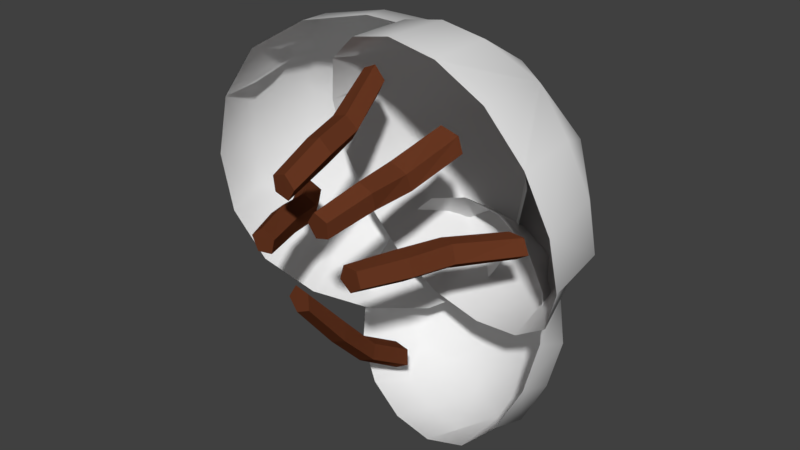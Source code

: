 # Source: bush02.blend  (saved by Blender 2.78.0; exported with 4.5.12 LTS)
import bpy
from mathutils import Matrix  # noqa: F401  (used for matrix-valued properties, if any)

bpy.ops.wm.read_factory_settings(use_empty=True)
scene = bpy.context.scene
scene.name = 'Scene'

# ---- collections
col_collection_1 = bpy.data.collections.new('Collection 1'); scene.collection.children.link(col_collection_1)

# ---- materials (node trees are filled in below, after node groups)
mat_bush01 = bpy.data.materials.new('bush01')
mat_bush01.alpha_threshold = 0.0
mat_bush01.use_transparent_shadow = False
mat_bush01.roughness = 0.5
mat_bush_branch01 = bpy.data.materials.new('bush_branch01')
mat_bush_branch01.alpha_threshold = 0.0
mat_bush_branch01.use_transparent_shadow = False
mat_bush_branch01.diffuse_color = (0.1376, 0.03852, 0.01579, 1.0)
mat_bush_branch01.roughness = 0.5
mat_bush_branch01.specular_intensity = 0.0

# ---- material node trees

# ---- world
world_world = bpy.data.worlds.new('World'); scene.world = world_world
world_world.color = (0.05088, 0.05088, 0.05088)
world_world.use_sun_shadow = False
world_world.sun_shadow_jitter_overblur = 0.0
world_world.cycles.sampling_method = 'MANUAL'

# ---- meshes
me_bush02 = bpy.data.meshes.new('bush02')
me_bush02.from_pydata([(-0.5298, 0.3522, 0.0732), (-0.5097, 0.3568, 0.2218), (-0.4544, 0.5168, 0.01981), (-0.5102, 0.3554, -0.07622), (-0.4492, 0.5089, 0.1739), (-0.1935, 0.502, -0.2951), (-0.3276, 0.438, -0.2749), (-0.1934, 0.6331, -0.1593), (-0.05494, 0.5583, -0.2759), (-0.3303, 0.5619, -0.1577), (0.143, 0.6519, 0.07308), (0.1261, 0.6401, -0.07551), (-0.02981, 0.706, 0.1265), (0.1274, 0.6395, 0.2225), (-0.02747, 0.6968, -0.02759), (-0.1933, 0.5021, 0.4414), (-0.05603, 0.559, 0.4212), (-0.2908, 0.5897, 0.3056), (-0.3278, 0.4367, 0.4221), (-0.1463, 0.6439, 0.304), (-0.2641, 0.6606, 0.07314), (-0.3012, 0.6314, -0.03683), (-0.3598, 0.6053, 0.119), (-0.2175, 0.6687, 0.1831), (-0.1589, 0.6948, 0.02728), (-0.4724, 0.2189, -0.08547), (-0.4965, 0.2082, 0.07314), (-0.4724, 0.2189, 0.2317), (-0.4249, 0.454, 0.3025), (0.0105, 0.4341, -0.2969), (-0.1344, 0.3695, -0.3234), (-0.2792, 0.305, -0.2969), (0.2037, 0.5202, 0.2317), (0.2278, 0.5309, 0.07314), (0.2037, 0.5202, -0.08547), (-0.2792, 0.305, 0.4432), (-0.1344, 0.3695, 0.4696), (0.0105, 0.4341, 0.4432), (-0.4, 0.2512, 0.3639), (-0.4, 0.2512, -0.2176), (-0.4234, 0.4547, -0.1579), (0.1312, 0.4879, 0.3639), (-0.004371, 0.6414, 0.3041), (0.1312, 0.4879, -0.2176), (-0.002882, 0.642, -0.1562), (-0.02783, -0.02284, -0.06603), (-0.02612, 0.3198, -0.3897), (-0.001701, -0.0265, -0.09582), (0.0006077, 0.3147, -0.4218), (0.03442, -0.02495, -0.07951), (0.03588, 0.318, -0.4021), (0.03029, -0.02092, -0.03999), (0.03147, 0.3231, -0.3593), (-0.008097, -0.01998, -0.03167), (-0.007625, 0.3244, -0.3515), (-0.03256, 0.09101, -0.1998), (-0.03686, 0.1965, -0.3097), (-0.007554, 0.1857, -0.3379), (-0.002618, 0.08255, -0.2297), (0.03391, 0.1904, -0.3208), (0.03693, 0.08576, -0.2132), (0.02787, 0.2025, -0.2832), (0.03332, 0.09682, -0.1703), (-0.01437, 0.2056, -0.2778), (-0.01108, 0.1004, -0.165), (0.09807, -0.02284, 0.1195), (0.1897, 0.3198, 0.2262), (0.09938, -0.0265, 0.1591), (0.1805, 0.3147, 0.2682), (0.06187, -0.02495, 0.1719), (0.129, 0.318, 0.2796), (0.03786, -0.02092, 0.1402), (0.1035, 0.3231, 0.2456), (0.06017, -0.01998, 0.1079), (0.1428, 0.3244, 0.2117), (0.1301, 0.09101, 0.1542), (0.1449, 0.1965, 0.1656), (0.1388, 0.1857, 0.2081), (0.1302, 0.08255, 0.1979), (0.08902, 0.1904, 0.224), (0.08915, 0.08576, 0.212), (0.06538, 0.2025, 0.1911), (0.06166, 0.09682, 0.1775), (0.09967, 0.2056, 0.1564), (0.08754, 0.1004, 0.1406), (0.004236, -0.02284, 0.2043), (-0.03668, 0.3198, 0.3458), (-0.01924, -0.0265, 0.2362), (-0.06056, 0.3147, 0.3801), (-0.05663, -0.02495, 0.2231), (-0.0974, 0.318, 0.3635), (-0.05589, -0.02092, 0.1833), (-0.09667, 0.3231, 0.3205), (-0.01836, -0.01998, 0.1718), (-0.05839, 0.3244, 0.3093), (0.007289, 0.09101, 0.2516), (-0.01064, 0.1965, 0.2693), (-0.0363, 0.1857, 0.3024), (-0.01956, 0.08255, 0.2859), (-0.07993, 0.1904, 0.2876), (-0.06064, 0.08576, 0.2716), (-0.0768, 0.2025, 0.2473), (-0.06083, 0.09682, 0.2275), (-0.03583, 0.2056, 0.2371), (-0.01771, 0.1004, 0.2145), (-0.1038, -0.02284, 0.07994), (-0.2928, 0.3198, 0.0222), (-0.1342, -0.0265, 0.0545), (-0.3255, 0.3147, -0.003794), (-0.1187, -0.02495, 0.01801), (-0.3066, 0.318, -0.03951), (-0.07908, -0.02092, 0.02183), (-0.2637, 0.3231, -0.03607), (-0.06993, -0.01998, 0.05944), (-0.255, 0.3244, 0.00284), (-0.152, 0.09101, 0.07988), (-0.1912, 0.1965, 0.05726), (-0.2217, 0.1857, 0.02971), (-0.1844, 0.08255, 0.05095), (-0.2051, 0.1904, -0.01303), (-0.1677, 0.08576, 0.01083), (-0.1642, 0.2025, -0.007232), (-0.1235, 0.09682, 0.01343), (-0.1572, 0.2056, 0.03421), (-0.1134, 0.1004, 0.05727), (0.1588, -0.02284, 0.0116), (0.3454, 0.3198, 0.01447), (0.191, -0.0265, 0.03472), (0.3799, 0.3147, 0.03796), (0.1783, -0.02495, 0.07225), (0.3637, 0.318, 0.07498), (0.1385, -0.02092, 0.07196), (0.3207, 0.3231, 0.07474), (0.1265, -0.01998, 0.03456), (0.3091, 0.3244, 0.03658), (0.2068, 0.09101, 0.007422), (0.2448, 0.1965, 0.008699), (0.2774, 0.1857, 0.03466), (0.2412, 0.08255, 0.03401), (0.2638, 0.1904, 0.07785), (0.2275, 0.08576, 0.07517), (0.2227, 0.2025, 0.07579), (0.1833, 0.09682, 0.0759), (0.2126, 0.2056, 0.0345), (0.17, 0.1004, 0.03284), (-0.173, 0.518, 0.1339), (-0.1788, 0.4757, 0.2725), (-0.01212, 0.6038, 0.1287), (-0.1325, 0.5423, -0.003865), (-0.03724, 0.5602, 0.2691), (0.2271, 0.5076, -0.1713), (0.08524, 0.5372, -0.1681), (0.2814, 0.5716, -0.009308), (0.3615, 0.4607, -0.1402), (0.1362, 0.602, -0.02527), (0.5101, 0.3308, 0.2057), (0.5141, 0.3659, 0.06506), (0.402, 0.4615, 0.2728), (0.4673, 0.2974, 0.3409), (0.423, 0.4883, 0.1276), (0.1099, 0.3412, 0.5109), (0.2501, 0.3044, 0.5056), (0.1085, 0.4937, 0.4108), (-0.0267, 0.379, 0.4772), (0.2495, 0.4465, 0.422), (0.2068, 0.5815, 0.2147), (0.1793, 0.6075, 0.1054), (0.095, 0.5886, 0.2435), (0.2293, 0.5345, 0.318), (0.3136, 0.5534, 0.18), (-0.1814, 0.423, -0.05071), (-0.2312, 0.3939, 0.09361), (-0.232, 0.3514, 0.2431), (-0.07114, 0.4768, 0.3727), (0.3425, 0.3364, -0.195), (0.1997, 0.3827, -0.235), (0.04836, 0.417, -0.2259), (0.4544, 0.1632, 0.3153), (0.5042, 0.1923, 0.1709), (0.505, 0.2349, 0.02148), (-0.06955, 0.2498, 0.4596), (0.07332, 0.2036, 0.4995), (0.2246, 0.1692, 0.4905), (-0.1795, 0.3014, 0.3732), (-0.08685, 0.4327, -0.1654), (0.003709, 0.5804, -0.0535), (0.3598, 0.1535, 0.4299), (0.3555, 0.3594, 0.4191), (0.4525, 0.2849, -0.1087), (0.4304, 0.463, -0.007091), (-0.1315, 0.547, -0.2592), (-0.09022, 0.5788, -0.1581), (-0.02614, 0.5875, -0.3471), (-0.1457, 0.501, -0.3627), (0.001922, 0.6208, -0.2385), (0.06652, 0.3773, -0.5554), (-0.0375, 0.4098, -0.5231), (0.1471, 0.4835, -0.5035), (0.1771, 0.3487, -0.5581), (0.03495, 0.5086, -0.4818), (0.3997, 0.3984, -0.3449), (0.3573, 0.3613, -0.4436), (0.3287, 0.5214, -0.3277), (0.4125, 0.4376, -0.2384), (0.2979, 0.4755, -0.4308), (0.2017, 0.5682, -0.04863), (0.3046, 0.5303, -0.07864), (0.1554, 0.6255, -0.1713), (0.08969, 0.5899, -0.04302), (0.2649, 0.5877, -0.1875), (0.159, 0.5913, -0.3533), (0.1041, 0.5642, -0.4202), (0.08644, 0.6175, -0.3056), (0.2106, 0.6027, -0.2796), (0.2282, 0.5493, -0.3943), (-0.1827, 0.4072, -0.3253), (-0.1727, 0.4536, -0.2131), (-0.1245, 0.4894, -0.107), (0.01679, 0.6132, -0.1322), (0.1598, 0.2458, -0.5323), (0.04059, 0.2709, -0.532), (-0.06895, 0.3097, -0.4954), (0.4093, 0.3401, -0.1931), (0.3993, 0.2937, -0.3053), (0.3511, 0.2579, -0.4113), (0.06681, 0.5016, 0.01393), (0.186, 0.4765, 0.01368), (0.2956, 0.4376, -0.02295), (-0.04306, 0.5077, -0.02527), (-0.1497, 0.3569, -0.4254), (-0.06647, 0.4935, -0.4492), (0.3764, 0.3904, -0.09289), (0.3491, 0.5207, -0.1846), (0.2697, 0.2397, -0.4931), (0.2658, 0.4011, -0.5016)], [], [(1, 28, 4), (0, 2, 3), (6, 40, 9), (5, 7, 8), (11, 44, 14), (10, 12, 13), (16, 42, 19), (15, 17, 18), (20, 24, 21), (20, 21, 22), (20, 22, 23), (20, 23, 24), (28, 1, 27, 38), (4, 2, 0, 1), (26, 0, 3, 25), (1, 0, 26, 27), (3, 2, 40), (25, 3, 40, 39), (6, 5, 30, 31), (40, 6, 31, 39), (9, 7, 5, 6), (30, 5, 8, 29), (8, 7, 44), (29, 8, 44, 43), (11, 10, 33, 34), (44, 11, 34, 43), (14, 12, 10, 11), (33, 10, 13, 32), (13, 12, 42), (32, 13, 42, 41), (16, 15, 36, 37), (42, 16, 37, 41), (19, 17, 15, 16), (36, 15, 18, 35), (18, 17, 28), (35, 18, 28, 38), (44, 7, 24, 14), (21, 24, 7), (24, 12, 14), (40, 2, 21, 9), (22, 21, 2), (21, 7, 9), (28, 17, 22, 4), (23, 22, 17), (22, 2, 4), (42, 12, 23, 19), (24, 23, 12), (23, 17, 19), (56, 46, 48, 57), (57, 48, 50, 59), (59, 50, 52, 61), (48, 46, 54, 52, 50), (61, 52, 54, 63), (63, 54, 46, 56), (45, 47, 49, 51, 53), (53, 64, 55, 45), (64, 63, 56, 55), (51, 62, 64, 53), (62, 61, 63, 64), (49, 60, 62, 51), (60, 59, 61, 62), (47, 58, 60, 49), (58, 57, 59, 60), (45, 55, 58, 47), (55, 56, 57, 58), (76, 66, 68, 77), (77, 68, 70, 79), (79, 70, 72, 81), (68, 66, 74, 72, 70), (81, 72, 74, 83), (83, 74, 66, 76), (65, 67, 69, 71, 73), (73, 84, 75, 65), (84, 83, 76, 75), (71, 82, 84, 73), (82, 81, 83, 84), (69, 80, 82, 71), (80, 79, 81, 82), (67, 78, 80, 69), (78, 77, 79, 80), (65, 75, 78, 67), (75, 76, 77, 78), (96, 86, 88, 97), (97, 88, 90, 99), (99, 90, 92, 101), (88, 86, 94, 92, 90), (101, 92, 94, 103), (103, 94, 86, 96), (85, 87, 89, 91, 93), (93, 104, 95, 85), (104, 103, 96, 95), (91, 102, 104, 93), (102, 101, 103, 104), (89, 100, 102, 91), (100, 99, 101, 102), (87, 98, 100, 89), (98, 97, 99, 100), (85, 95, 98, 87), (95, 96, 97, 98), (116, 106, 108, 117), (117, 108, 110, 119), (119, 110, 112, 121), (108, 106, 114, 112, 110), (121, 112, 114, 123), (123, 114, 106, 116), (105, 107, 109, 111, 113), (113, 124, 115, 105), (124, 123, 116, 115), (111, 122, 124, 113), (122, 121, 123, 124), (109, 120, 122, 111), (120, 119, 121, 122), (107, 118, 120, 109), (118, 117, 119, 120), (105, 115, 118, 107), (115, 116, 117, 118), (136, 126, 128, 137), (137, 128, 130, 139), (139, 130, 132, 141), (128, 126, 134, 132, 130), (141, 132, 134, 143), (143, 134, 126, 136), (125, 127, 129, 131, 133), (133, 144, 135, 125), (144, 143, 136, 135), (131, 142, 144, 133), (142, 141, 143, 144), (129, 140, 142, 131), (140, 139, 141, 142), (127, 138, 140, 129), (138, 137, 139, 140), (125, 135, 138, 127), (135, 136, 137, 138), (146, 173, 149), (145, 147, 148), (151, 185, 154), (150, 152, 153), (156, 189, 159), (155, 157, 158), (161, 187, 164), (160, 162, 163), (165, 169, 166), (165, 166, 167), (165, 167, 168), (165, 168, 169), (173, 146, 172, 183), (149, 147, 145, 146), (171, 145, 148, 170), (146, 145, 171, 172), (148, 147, 185), (170, 148, 185, 184), (151, 150, 175, 176), (185, 151, 176, 184), (154, 152, 150, 151), (175, 150, 153, 174), (153, 152, 189), (174, 153, 189, 188), (156, 155, 178, 179), (189, 156, 179, 188), (159, 157, 155, 156), (178, 155, 158, 177), (158, 157, 187), (177, 158, 187, 186), (161, 160, 181, 182), (187, 161, 182, 186), (164, 162, 160, 161), (181, 160, 163, 180), (163, 162, 173), (180, 163, 173, 183), (189, 152, 169, 159), (166, 169, 152), (169, 157, 159), (185, 147, 166, 154), (167, 166, 147), (166, 152, 154), (173, 162, 167, 149), (168, 167, 162), (167, 147, 149), (187, 157, 168, 164), (169, 168, 157), (168, 162, 164), (191, 218, 194), (190, 192, 193), (196, 230, 199), (195, 197, 198), (201, 234, 204), (200, 202, 203), (206, 232, 209), (205, 207, 208), (210, 214, 211), (210, 211, 212), (210, 212, 213), (210, 213, 214), (218, 191, 217, 228), (194, 192, 190, 191), (216, 190, 193, 215), (191, 190, 216, 217), (193, 192, 230), (215, 193, 230, 229), (196, 195, 220, 221), (230, 196, 221, 229), (199, 197, 195, 196), (220, 195, 198, 219), (198, 197, 234), (219, 198, 234, 233), (201, 200, 223, 224), (234, 201, 224, 233), (204, 202, 200, 201), (223, 200, 203, 222), (203, 202, 232), (222, 203, 232, 231), (206, 205, 226, 227), (232, 206, 227, 231), (209, 207, 205, 206), (226, 205, 208, 225), (208, 207, 218), (225, 208, 218, 228), (234, 197, 214, 204), (211, 214, 197), (214, 202, 204), (230, 192, 211, 199), (212, 211, 192), (211, 197, 199), (218, 207, 212, 194), (213, 212, 207), (212, 192, 194), (232, 202, 213, 209), (214, 213, 202), (213, 207, 209)])
me_bush02.polygons.foreach_set('use_smooth', [1, 1, 1, 1, 1, 1, 1, 1, 1, 1, 1, 1, 1, 1, 1, 1, 1, 1, 1, 1, 1, 1, 1, 1, 1, 1, 1, 1, 1, 1, 1, 1, 1, 1, 1, 1, 1, 1, 1, 1, 1, 1, 1, 1, 1, 1, 1, 1, 0, 0, 0, 0, 0, 0, 0, 0, 0, 0, 0, 0, 0, 0, 0, 0, 0, 0, 0, 0, 0, 0, 0, 0, 0, 0, 0, 0, 0, 0, 0, 0, 0, 0, 0, 0, 0, 0, 0, 0, 0, 0, 0, 0, 0, 0, 0, 0, 0, 0, 0, 0, 0, 0, 0, 0, 0, 0, 0, 0, 0, 0, 0, 0, 0, 0, 0, 0, 0, 0, 0, 0, 0, 0, 0, 0, 0, 0, 0, 0, 0, 0, 0, 0, 0, 1, 1, 1, 1, 1, 1, 1, 1, 1, 1, 1, 1, 1, 1, 1, 1, 1, 1, 1, 1, 1, 1, 1, 1, 1, 1, 1, 1, 1, 1, 1, 1, 1, 1, 1, 1, 1, 1, 1, 1, 1, 1, 1, 1, 1, 1, 1, 1, 1, 1, 1, 1, 1, 1, 1, 1, 1, 1, 1, 1, 1, 1, 1, 1, 1, 1, 1, 1, 1, 1, 1, 1, 1, 1, 1, 1, 1, 1, 1, 1, 1, 1, 1, 1, 1, 1, 1, 1, 1, 1, 1, 1, 1, 1, 1, 1])
me_bush02.polygons.foreach_set('material_index', [0, 0, 0, 0, 0, 0, 0, 0, 0, 0, 0, 0, 0, 0, 0, 0, 0, 0, 0, 0, 0, 0, 0, 0, 0, 0, 0, 0, 0, 0, 0, 0, 0, 0, 0, 0, 0, 0, 0, 0, 0, 0, 0, 0, 0, 0, 0, 0, 1, 1, 1, 1, 1, 1, 1, 1, 1, 1, 1, 1, 1, 1, 1, 1, 1, 1, 1, 1, 1, 1, 1, 1, 1, 1, 1, 1, 1, 1, 1, 1, 1, 1, 1, 1, 1, 1, 1, 1, 1, 1, 1, 1, 1, 1, 1, 1, 1, 1, 1, 1, 1, 1, 1, 1, 1, 1, 1, 1, 1, 1, 1, 1, 1, 1, 1, 1, 1, 1, 1, 1, 1, 1, 1, 1, 1, 1, 1, 1, 1, 1, 1, 1, 1, 0, 0, 0, 0, 0, 0, 0, 0, 0, 0, 0, 0, 0, 0, 0, 0, 0, 0, 0, 0, 0, 0, 0, 0, 0, 0, 0, 0, 0, 0, 0, 0, 0, 0, 0, 0, 0, 0, 0, 0, 0, 0, 0, 0, 0, 0, 0, 0, 0, 0, 0, 0, 0, 0, 0, 0, 0, 0, 0, 0, 0, 0, 0, 0, 0, 0, 0, 0, 0, 0, 0, 0, 0, 0, 0, 0, 0, 0, 0, 0, 0, 0, 0, 0, 0, 0, 0, 0, 0, 0, 0, 0, 0, 0, 0, 0])
_uv = me_bush02.uv_layers.new(name='UVMap')
_uv.uv.foreach_set('vector', [0.1609, 0.354, 0.2777, 0.2785, 0.2919, 0.3992, 0.1406, 0.5, 0.2891, 0.5514, 0.1599, 0.6464, 0.354, 0.8391, 0.2798, 0.7202, 0.3992, 0.7081, 0.5, 0.8594, 0.5514, 0.7109, 0.6464, 0.8401, 0.8391, 0.646, 0.7202, 0.7202, 0.7081, 0.6008, 0.8594, 0.5, 0.7109, 0.4486, 0.8401, 0.3536, 0.646, 0.1609, 0.7202, 0.2798, 0.6008, 0.2919, 0.5, 0.1406, 0.4486, 0.2891, 0.3536, 0.1599, 0.5, 0.5, 0.5937, 0.5416, 0.4584, 0.5937, 0.5, 0.5, 0.4584, 0.5937, 0.4063, 0.4584, 0.5, 0.5, 0.4063, 0.4584, 0.5416, 0.4063, 0.5, 0.5, 0.5416, 0.4063, 0.5937, 0.5416, 0.2777, 0.2785, 0.1609, 0.354, 0.01512, 0.2701, 0.07704, 0.1001, 0.2919, 0.3992, 0.2891, 0.5514, 0.1406, 0.5, 0.1609, 0.354, 0.0, 0.5, 0.1406, 0.5, 0.1599, 0.6464, 0.03333, 0.7, 0.1609, 0.354, 0.1406, 0.5, 0.0, 0.5, 0.01512, 0.2701, 0.1599, 0.6464, 0.2891, 0.5514, 0.2798, 0.7202, 0.03333, 0.7, 0.1599, 0.6464, 0.2798, 0.7202, 0.1333, 0.8667, 0.354, 0.8391, 0.5, 0.8594, 0.5, 1.0, 0.3, 0.9667, 0.2798, 0.7202, 0.354, 0.8391, 0.3, 0.9667, 0.1333, 0.8667, 0.3992, 0.7081, 0.5514, 0.7109, 0.5, 0.8594, 0.354, 0.8391, 0.5, 1.0, 0.5, 0.8594, 0.6464, 0.8401, 0.7, 0.9667, 0.6464, 0.8401, 0.5514, 0.7109, 0.7202, 0.7202, 0.7, 0.9667, 0.6464, 0.8401, 0.7202, 0.7202, 0.8915, 0.88, 0.8391, 0.646, 0.8594, 0.5, 1.0, 0.5, 0.9832, 0.7183, 0.7202, 0.7202, 0.8391, 0.646, 0.9832, 0.7183, 0.8915, 0.88, 0.7081, 0.6008, 0.7109, 0.4486, 0.8594, 0.5, 0.8391, 0.646, 1.0, 0.5, 0.8594, 0.5, 0.8401, 0.3536, 0.9667, 0.3, 0.8401, 0.3536, 0.7109, 0.4486, 0.7202, 0.2798, 0.9667, 0.3, 0.8401, 0.3536, 0.7202, 0.2798, 0.8667, 0.1333, 0.646, 0.1609, 0.5, 0.1406, 0.5, 0.0, 0.7, 0.03333, 0.7202, 0.2798, 0.646, 0.1609, 0.7, 0.03333, 0.8667, 0.1333, 0.6008, 0.2919, 0.4486, 0.2891, 0.5, 0.1406, 0.646, 0.1609, 0.5, 0.0, 0.5, 0.1406, 0.3536, 0.1599, 0.3, 0.03333, 0.3536, 0.1599, 0.4486, 0.2891, 0.2777, 0.2785, 0.3, 0.03333, 0.3536, 0.1599, 0.2777, 0.2785, 0.07704, 0.1001, 0.7202, 0.7202, 0.5514, 0.7109, 0.5937, 0.5416, 0.7081, 0.6008, 0.4584, 0.5937, 0.5937, 0.5416, 0.5514, 0.7109, 0.5937, 0.5416, 0.7109, 0.4486, 0.7081, 0.6008, 0.2798, 0.7202, 0.2891, 0.5514, 0.4584, 0.5937, 0.3992, 0.7081, 0.4063, 0.4584, 0.4584, 0.5937, 0.2891, 0.5514, 0.4584, 0.5937, 0.5514, 0.7109, 0.3992, 0.7081, 0.2777, 0.2785, 0.4486, 0.2891, 0.4063, 0.4584, 0.2919, 0.3992, 0.5416, 0.4063, 0.4063, 0.4584, 0.4486, 0.2891, 0.4063, 0.4584, 0.2891, 0.5514, 0.2919, 0.3992, 0.7202, 0.2798, 0.7109, 0.4486, 0.5416, 0.4063, 0.6008, 0.2919, 0.5937, 0.5416, 0.5416, 0.4063, 0.7109, 0.4486, 0.5416, 0.4063, 0.4486, 0.2891, 0.6008, 0.2919, 1.0, 0.8333, 1.0, 1.0, 0.8, 1.0, 0.8, 0.8333, 0.8, 0.8333, 0.8, 1.0, 0.6, 1.0, 0.6, 0.8333, 0.6, 0.8333, 0.6, 1.0, 0.4, 1.0, 0.4, 0.8333, 0.4783, 0.3242, 0.25, 0.49, 0.02175, 0.3242, 0.1089, 0.05584, 0.3911, 0.05584, 0.4, 0.8333, 0.4, 1.0, 0.2, 1.0, 0.2, 0.8333, 0.2, 0.8333, 0.2, 1.0, 2.98e-08, 1.0, 2.98e-08, 0.8333, 0.75, 0.49, 0.9783, 0.3242, 0.8911, 0.05584, 0.6089, 0.05584, 0.5217, 0.3242, 0.2, 0.5, 0.2, 0.6667, 2.98e-08, 0.6667, 2.98e-08, 0.5, 0.2, 0.6667, 0.2, 0.8333, 2.98e-08, 0.8333, 2.98e-08, 0.6667, 0.4, 0.5, 0.4, 0.6667, 0.2, 0.6667, 0.2, 0.5, 0.4, 0.6667, 0.4, 0.8333, 0.2, 0.8333, 0.2, 0.6667, 0.6, 0.5, 0.6, 0.6667, 0.4, 0.6667, 0.4, 0.5, 0.6, 0.6667, 0.6, 0.8333, 0.4, 0.8333, 0.4, 0.6667, 0.8, 0.5, 0.8, 0.6667, 0.6, 0.6667, 0.6, 0.5, 0.8, 0.6667, 0.8, 0.8333, 0.6, 0.8333, 0.6, 0.6667, 1.0, 0.5, 1.0, 0.6667, 0.8, 0.6667, 0.8, 0.5, 1.0, 0.6667, 1.0, 0.8333, 0.8, 0.8333, 0.8, 0.6667, 1.0, 0.8333, 1.0, 1.0, 0.8, 1.0, 0.8, 0.8333, 0.8, 0.8333, 0.8, 1.0, 0.6, 1.0, 0.6, 0.8333, 0.6, 0.8333, 0.6, 1.0, 0.4, 1.0, 0.4, 0.8333, 0.4783, 0.3242, 0.25, 0.49, 0.02175, 0.3242, 0.1089, 0.05584, 0.3911, 0.05584, 0.4, 0.8333, 0.4, 1.0, 0.2, 1.0, 0.2, 0.8333, 0.2, 0.8333, 0.2, 1.0, 2.98e-08, 1.0, 2.98e-08, 0.8333, 0.75, 0.49, 0.9783, 0.3242, 0.8911, 0.05584, 0.6089, 0.05584, 0.5217, 0.3242, 0.2, 0.5, 0.2, 0.6667, 2.98e-08, 0.6667, 2.98e-08, 0.5, 0.2, 0.6667, 0.2, 0.8333, 2.98e-08, 0.8333, 2.98e-08, 0.6667, 0.4, 0.5, 0.4, 0.6667, 0.2, 0.6667, 0.2, 0.5, 0.4, 0.6667, 0.4, 0.8333, 0.2, 0.8333, 0.2, 0.6667, 0.6, 0.5, 0.6, 0.6667, 0.4, 0.6667, 0.4, 0.5, 0.6, 0.6667, 0.6, 0.8333, 0.4, 0.8333, 0.4, 0.6667, 0.8, 0.5, 0.8, 0.6667, 0.6, 0.6667, 0.6, 0.5, 0.8, 0.6667, 0.8, 0.8333, 0.6, 0.8333, 0.6, 0.6667, 1.0, 0.5, 1.0, 0.6667, 0.8, 0.6667, 0.8, 0.5, 1.0, 0.6667, 1.0, 0.8333, 0.8, 0.8333, 0.8, 0.6667, 1.0, 0.8333, 1.0, 1.0, 0.8, 1.0, 0.8, 0.8333, 0.8, 0.8333, 0.8, 1.0, 0.6, 1.0, 0.6, 0.8333, 0.6, 0.8333, 0.6, 1.0, 0.4, 1.0, 0.4, 0.8333, 0.4783, 0.3242, 0.25, 0.49, 0.02175, 0.3242, 0.1089, 0.05584, 0.3911, 0.05584, 0.4, 0.8333, 0.4, 1.0, 0.2, 1.0, 0.2, 0.8333, 0.2, 0.8333, 0.2, 1.0, 2.98e-08, 1.0, 2.98e-08, 0.8333, 0.75, 0.49, 0.9783, 0.3242, 0.8911, 0.05584, 0.6089, 0.05584, 0.5217, 0.3242, 0.2, 0.5, 0.2, 0.6667, 2.98e-08, 0.6667, 2.98e-08, 0.5, 0.2, 0.6667, 0.2, 0.8333, 2.98e-08, 0.8333, 2.98e-08, 0.6667, 0.4, 0.5, 0.4, 0.6667, 0.2, 0.6667, 0.2, 0.5, 0.4, 0.6667, 0.4, 0.8333, 0.2, 0.8333, 0.2, 0.6667, 0.6, 0.5, 0.6, 0.6667, 0.4, 0.6667, 0.4, 0.5, 0.6, 0.6667, 0.6, 0.8333, 0.4, 0.8333, 0.4, 0.6667, 0.8, 0.5, 0.8, 0.6667, 0.6, 0.6667, 0.6, 0.5, 0.8, 0.6667, 0.8, 0.8333, 0.6, 0.8333, 0.6, 0.6667, 1.0, 0.5, 1.0, 0.6667, 0.8, 0.6667, 0.8, 0.5, 1.0, 0.6667, 1.0, 0.8333, 0.8, 0.8333, 0.8, 0.6667, 1.0, 0.8333, 1.0, 1.0, 0.8, 1.0, 0.8, 0.8333, 0.8, 0.8333, 0.8, 1.0, 0.6, 1.0, 0.6, 0.8333, 0.6, 0.8333, 0.6, 1.0, 0.4, 1.0, 0.4, 0.8333, 0.4783, 0.3242, 0.25, 0.49, 0.02175, 0.3242, 0.1089, 0.05584, 0.3911, 0.05584, 0.4, 0.8333, 0.4, 1.0, 0.2, 1.0, 0.2, 0.8333, 0.2, 0.8333, 0.2, 1.0, 2.98e-08, 1.0, 2.98e-08, 0.8333, 0.75, 0.49, 0.9783, 0.3242, 0.8911, 0.05584, 0.6089, 0.05584, 0.5217, 0.3242, 0.2, 0.5, 0.2, 0.6667, 2.98e-08, 0.6667, 2.98e-08, 0.5, 0.2, 0.6667, 0.2, 0.8333, 2.98e-08, 0.8333, 2.98e-08, 0.6667, 0.4, 0.5, 0.4, 0.6667, 0.2, 0.6667, 0.2, 0.5, 0.4, 0.6667, 0.4, 0.8333, 0.2, 0.8333, 0.2, 0.6667, 0.6, 0.5, 0.6, 0.6667, 0.4, 0.6667, 0.4, 0.5, 0.6, 0.6667, 0.6, 0.8333, 0.4, 0.8333, 0.4, 0.6667, 0.8, 0.5, 0.8, 0.6667, 0.6, 0.6667, 0.6, 0.5, 0.8, 0.6667, 0.8, 0.8333, 0.6, 0.8333, 0.6, 0.6667, 1.0, 0.5, 1.0, 0.6667, 0.8, 0.6667, 0.8, 0.5, 1.0, 0.6667, 1.0, 0.8333, 0.8, 0.8333, 0.8, 0.6667, 1.0, 0.8333, 1.0, 1.0, 0.8, 1.0, 0.8, 0.8333, 0.8, 0.8333, 0.8, 1.0, 0.6, 1.0, 0.6, 0.8333, 0.6, 0.8333, 0.6, 1.0, 0.4, 1.0, 0.4, 0.8333, 0.4783, 0.3242, 0.25, 0.49, 0.02175, 0.3242, 0.1089, 0.05584, 0.3911, 0.05584, 0.4, 0.8333, 0.4, 1.0, 0.2, 1.0, 0.2, 0.8333, 0.2, 0.8333, 0.2, 1.0, 2.98e-08, 1.0, 2.98e-08, 0.8333, 0.75, 0.49, 0.9783, 0.3242, 0.8911, 0.05584, 0.6089, 0.05584, 0.5217, 0.3242, 0.2, 0.5, 0.2, 0.6667, 2.98e-08, 0.6667, 2.98e-08, 0.5, 0.2, 0.6667, 0.2, 0.8333, 2.98e-08, 0.8333, 2.98e-08, 0.6667, 0.4, 0.5, 0.4, 0.6667, 0.2, 0.6667, 0.2, 0.5, 0.4, 0.6667, 0.4, 0.8333, 0.2, 0.8333, 0.2, 0.6667, 0.6, 0.5, 0.6, 0.6667, 0.4, 0.6667, 0.4, 0.5, 0.6, 0.6667, 0.6, 0.8333, 0.4, 0.8333, 0.4, 0.6667, 0.8, 0.5, 0.8, 0.6667, 0.6, 0.6667, 0.6, 0.5, 0.8, 0.6667, 0.8, 0.8333, 0.6, 0.8333, 0.6, 0.6667, 1.0, 0.5, 1.0, 0.6667, 0.8, 0.6667, 0.8, 0.5, 1.0, 0.6667, 1.0, 0.8333, 0.8, 0.8333, 0.8, 0.6667, 0.1609, 0.354, 0.2777, 0.2785, 0.2919, 0.3992, 0.1406, 0.5, 0.2891, 0.5514, 0.1599, 0.6464, 0.354, 0.8391, 0.2798, 0.7202, 0.3992, 0.7081, 0.5, 0.8594, 0.5514, 0.7109, 0.6464, 0.8401, 0.8391, 0.646, 0.7202, 0.7202, 0.7081, 0.6008, 0.8594, 0.5, 0.7109, 0.4486, 0.8401, 0.3536, 0.646, 0.1609, 0.7202, 0.2798, 0.6008, 0.2919, 0.5, 0.1406, 0.4486, 0.2891, 0.3536, 0.1599, 0.5, 0.5, 0.5937, 0.5416, 0.4584, 0.5937, 0.5, 0.5, 0.4584, 0.5937, 0.4063, 0.4584, 0.5, 0.5, 0.4063, 0.4584, 0.5416, 0.4063, 0.5, 0.5, 0.5416, 0.4063, 0.5937, 0.5416, 0.2777, 0.2785, 0.1609, 0.354, 0.01512, 0.2701, 0.07704, 0.1001, 0.2919, 0.3992, 0.2891, 0.5514, 0.1406, 0.5, 0.1609, 0.354, 0.0, 0.5, 0.1406, 0.5, 0.1599, 0.6464, 0.03333, 0.7, 0.1609, 0.354, 0.1406, 0.5, 0.0, 0.5, 0.01512, 0.2701, 0.1599, 0.6464, 0.2891, 0.5514, 0.2798, 0.7202, 0.03333, 0.7, 0.1599, 0.6464, 0.2798, 0.7202, 0.1333, 0.8667, 0.354, 0.8391, 0.5, 0.8594, 0.5, 1.0, 0.3, 0.9667, 0.2798, 0.7202, 0.354, 0.8391, 0.3, 0.9667, 0.1333, 0.8667, 0.3992, 0.7081, 0.5514, 0.7109, 0.5, 0.8594, 0.354, 0.8391, 0.5, 1.0, 0.5, 0.8594, 0.6464, 0.8401, 0.7, 0.9667, 0.6464, 0.8401, 0.5514, 0.7109, 0.7202, 0.7202, 0.7, 0.9667, 0.6464, 0.8401, 0.7202, 0.7202, 0.8915, 0.88, 0.8391, 0.646, 0.8594, 0.5, 1.0, 0.5, 0.9832, 0.7183, 0.7202, 0.7202, 0.8391, 0.646, 0.9832, 0.7183, 0.8915, 0.88, 0.7081, 0.6008, 0.7109, 0.4486, 0.8594, 0.5, 0.8391, 0.646, 1.0, 0.5, 0.8594, 0.5, 0.8401, 0.3536, 0.9667, 0.3, 0.8401, 0.3536, 0.7109, 0.4486, 0.7202, 0.2798, 0.9667, 0.3, 0.8401, 0.3536, 0.7202, 0.2798, 0.8667, 0.1333, 0.646, 0.1609, 0.5, 0.1406, 0.5, 0.0, 0.7, 0.03333, 0.7202, 0.2798, 0.646, 0.1609, 0.7, 0.03333, 0.8667, 0.1333, 0.6008, 0.2919, 0.4486, 0.2891, 0.5, 0.1406, 0.646, 0.1609, 0.5, 0.0, 0.5, 0.1406, 0.3536, 0.1599, 0.3, 0.03333, 0.3536, 0.1599, 0.4486, 0.2891, 0.2777, 0.2785, 0.3, 0.03333, 0.3536, 0.1599, 0.2777, 0.2785, 0.07704, 0.1001, 0.7202, 0.7202, 0.5514, 0.7109, 0.5937, 0.5416, 0.7081, 0.6008, 0.4584, 0.5937, 0.5937, 0.5416, 0.5514, 0.7109, 0.5937, 0.5416, 0.7109, 0.4486, 0.7081, 0.6008, 0.2798, 0.7202, 0.2891, 0.5514, 0.4584, 0.5937, 0.3992, 0.7081, 0.4063, 0.4584, 0.4584, 0.5937, 0.2891, 0.5514, 0.4584, 0.5937, 0.5514, 0.7109, 0.3992, 0.7081, 0.2777, 0.2785, 0.4486, 0.2891, 0.4063, 0.4584, 0.2919, 0.3992, 0.5416, 0.4063, 0.4063, 0.4584, 0.4486, 0.2891, 0.4063, 0.4584, 0.2891, 0.5514, 0.2919, 0.3992, 0.7202, 0.2798, 0.7109, 0.4486, 0.5416, 0.4063, 0.6008, 0.2919, 0.5937, 0.5416, 0.5416, 0.4063, 0.7109, 0.4486, 0.5416, 0.4063, 0.4486, 0.2891, 0.6008, 0.2919, 0.1609, 0.354, 0.2777, 0.2785, 0.2919, 0.3992, 0.1406, 0.5, 0.2891, 0.5514, 0.1599, 0.6464, 0.354, 0.8391, 0.2798, 0.7202, 0.3992, 0.7081, 0.5, 0.8594, 0.5514, 0.7109, 0.6464, 0.8401, 0.8391, 0.646, 0.7202, 0.7202, 0.7081, 0.6008, 0.8594, 0.5, 0.7109, 0.4486, 0.8401, 0.3536, 0.646, 0.1609, 0.7202, 0.2798, 0.6008, 0.2919, 0.5, 0.1406, 0.4486, 0.2891, 0.3536, 0.1599, 0.5, 0.5, 0.5937, 0.5416, 0.4584, 0.5937, 0.5, 0.5, 0.4584, 0.5937, 0.4063, 0.4584, 0.5, 0.5, 0.4063, 0.4584, 0.5416, 0.4063, 0.5, 0.5, 0.5416, 0.4063, 0.5937, 0.5416, 0.2777, 0.2785, 0.1609, 0.354, 0.01512, 0.2701, 0.07704, 0.1001, 0.2919, 0.3992, 0.2891, 0.5514, 0.1406, 0.5, 0.1609, 0.354, 0.0, 0.5, 0.1406, 0.5, 0.1599, 0.6464, 0.03333, 0.7, 0.1609, 0.354, 0.1406, 0.5, 0.0, 0.5, 0.01512, 0.2701, 0.1599, 0.6464, 0.2891, 0.5514, 0.2798, 0.7202, 0.03333, 0.7, 0.1599, 0.6464, 0.2798, 0.7202, 0.1333, 0.8667, 0.354, 0.8391, 0.5, 0.8594, 0.5, 1.0, 0.3, 0.9667, 0.2798, 0.7202, 0.354, 0.8391, 0.3, 0.9667, 0.1333, 0.8667, 0.3992, 0.7081, 0.5514, 0.7109, 0.5, 0.8594, 0.354, 0.8391, 0.5, 1.0, 0.5, 0.8594, 0.6464, 0.8401, 0.7, 0.9667, 0.6464, 0.8401, 0.5514, 0.7109, 0.7202, 0.7202, 0.7, 0.9667, 0.6464, 0.8401, 0.7202, 0.7202, 0.8915, 0.88, 0.8391, 0.646, 0.8594, 0.5, 1.0, 0.5, 0.9832, 0.7183, 0.7202, 0.7202, 0.8391, 0.646, 0.9832, 0.7183, 0.8915, 0.88, 0.7081, 0.6008, 0.7109, 0.4486, 0.8594, 0.5, 0.8391, 0.646, 1.0, 0.5, 0.8594, 0.5, 0.8401, 0.3536, 0.9667, 0.3, 0.8401, 0.3536, 0.7109, 0.4486, 0.7202, 0.2798, 0.9667, 0.3, 0.8401, 0.3536, 0.7202, 0.2798, 0.8667, 0.1333, 0.646, 0.1609, 0.5, 0.1406, 0.5, 0.0, 0.7, 0.03333, 0.7202, 0.2798, 0.646, 0.1609, 0.7, 0.03333, 0.8667, 0.1333, 0.6008, 0.2919, 0.4486, 0.2891, 0.5, 0.1406, 0.646, 0.1609, 0.5, 0.0, 0.5, 0.1406, 0.3536, 0.1599, 0.3, 0.03333, 0.3536, 0.1599, 0.4486, 0.2891, 0.2777, 0.2785, 0.3, 0.03333, 0.3536, 0.1599, 0.2777, 0.2785, 0.07704, 0.1001, 0.7202, 0.7202, 0.5514, 0.7109, 0.5937, 0.5416, 0.7081, 0.6008, 0.4584, 0.5937, 0.5937, 0.5416, 0.5514, 0.7109, 0.5937, 0.5416, 0.7109, 0.4486, 0.7081, 0.6008, 0.2798, 0.7202, 0.2891, 0.5514, 0.4584, 0.5937, 0.3992, 0.7081, 0.4063, 0.4584, 0.4584, 0.5937, 0.2891, 0.5514, 0.4584, 0.5937, 0.5514, 0.7109, 0.3992, 0.7081, 0.2777, 0.2785, 0.4486, 0.2891, 0.4063, 0.4584, 0.2919, 0.3992, 0.5416, 0.4063, 0.4063, 0.4584, 0.4486, 0.2891, 0.4063, 0.4584, 0.2891, 0.5514, 0.2919, 0.3992, 0.7202, 0.2798, 0.7109, 0.4486, 0.5416, 0.4063, 0.6008, 0.2919, 0.5937, 0.5416, 0.5416, 0.4063, 0.7109, 0.4486, 0.5416, 0.4063, 0.4486, 0.2891, 0.6008, 0.2919])
me_bush02.materials.append(mat_bush01)
me_bush02.materials.append(mat_bush_branch01)
me_bush02.use_remesh_preserve_volume = False
me_bush02.use_remesh_preserve_attributes = False
me_bush02.use_mirror_vertex_groups = False
me_bush02.update()

# ---- objects
ob_bush02 = bpy.data.objects.new('bush02', me_bush02)

# ---- transforms, parenting, visibility, modifiers, constraints
ob_bush02.location = (0.0, 0.0, 0.0)
ob_bush02.lineart.crease_threshold = 0.0

# ---- collection membership
col_collection_1.objects.link(ob_bush02)

# ---- scene / render settings (as saved in the file)
scene.frame_start = 1; scene.frame_end = 250; scene.frame_set(1)
scene.render.engine = 'BLENDER_EEVEE_NEXT'
scene.render.resolution_percentage = 50
scene.render.dither_intensity = 0.0
scene.cycles.use_denoising = False
scene.cycles.samples = 128
scene.cycles.sampling_pattern = 'TABULATED_SOBOL'
scene.cycles.light_sampling_threshold = 0.0
scene.cycles.use_adaptive_sampling = False
scene.cycles.use_light_tree = False
scene.cycles.blur_glossy = 0.0
scene.cycles.sample_clamp_indirect = 0.0
scene.view_settings.view_transform = 'Standard'
bpy.context.view_layer.update()

# ---- added for rendering (the .blend has no active camera and no usable light): camera, sun
cam_auto = bpy.data.cameras.new('AutoCamera')
cam_auto.lens = 50.0
cam_auto.sensor_width = 36.0
cam_auto.clip_end = 1000.0
ob_auto_camera = bpy.data.objects.new('AutoCamera', cam_auto)
scene.collection.objects.link(ob_auto_camera)
ob_auto_camera.location = (1.53176, -1.50777, 1.20807)
ob_auto_camera.rotation_euler = (1.09748, -7.21219e-08, 0.694738)
scene.camera = ob_auto_camera
light_auto_sun = bpy.data.lights.new('AutoSun', 'SUN')
light_auto_sun.energy = 3.0
light_auto_sun.angle = 0.0523599
ob_auto_sun = bpy.data.objects.new('AutoSun', light_auto_sun)
scene.collection.objects.link(ob_auto_sun)
ob_auto_sun.rotation_euler = (0.872665, 0.174533, 0.523599)
bpy.context.view_layer.update()

